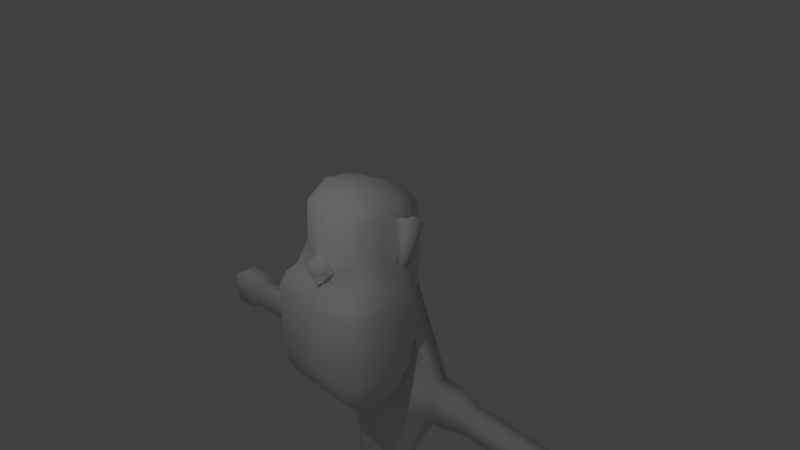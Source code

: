 # Source: gorila_head_2.blend  (saved by Blender 2.71.0; exported with 4.5.12 LTS)
import bpy
from mathutils import Matrix  # noqa: F401  (used for matrix-valued properties, if any)

bpy.ops.wm.read_factory_settings(use_empty=True)
scene = bpy.context.scene
scene.name = 'Scene'

# ---- collections
col_collection_1 = bpy.data.collections.new('Collection 1'); scene.collection.children.link(col_collection_1)

# ---- materials (node trees are filled in below, after node groups)
mat_material = bpy.data.materials.new('Material')
mat_material.alpha_threshold = 0.0
mat_material.use_transparent_shadow = False
mat_material.roughness = 0.5
mat_material.line_color = (0.0, 0.0, 0.0, 1.0)

# ---- material node trees

# ---- world
world_world = bpy.data.worlds.new('World'); scene.world = world_world
world_world.color = (0.05088, 0.05088, 0.05088)
world_world.use_sun_shadow = False
world_world.sun_shadow_jitter_overblur = 0.0
world_world.cycles.sampling_method = 'MANUAL'
world_world.cycles.sample_map_resolution = 256

# ---- cameras
cam_camera = bpy.data.cameras.new('Camera')
cam_camera.clip_end = 100.0
cam_camera.lens = 35.0
cam_camera.sensor_width = 32.0
cam_camera.sensor_height = 18.0
cam_camera.ortho_scale = 7.314
cam_camera.dof.focus_distance = 0.0
cam_camera.dof.aperture_fstop = 128.0

# ---- lights
light_lamp = bpy.data.lights.new('Lamp', 'POINT')
light_lamp.transmission_factor = 0.0
light_lamp.cutoff_distance = 30.0
light_lamp.energy = 100.0
light_lamp.shadow_buffer_clip_start = 1.001
light_lamp.shadow_soft_size = 0.1
light_lamp.shadow_maximum_resolution = 0.006
light_lamp.use_absolute_resolution = True
light_lamp.cycles.use_multiple_importance_sampling = False
light_lamp_001 = bpy.data.lights.new('Lamp.001', 'POINT')
light_lamp_001.transmission_factor = 0.0
light_lamp_001.cutoff_distance = 30.0
light_lamp_001.energy = 100.0
light_lamp_001.shadow_buffer_clip_start = 1.001
light_lamp_001.shadow_soft_size = 0.1
light_lamp_001.shadow_maximum_resolution = 0.006
light_lamp_001.use_absolute_resolution = True
light_lamp_001.cycles.use_multiple_importance_sampling = False

# ---- meshes
me_grid = bpy.data.meshes.new('Grid')
me_grid.from_pydata([(0.6305, -1.3, 1.049), (0.0, -1.3, 1.049), (0.0, -0.3, 1.068), (0.6132, -0.121, 0.9478), (0.5208, -1.847, 0.7), (0.05196, -0.0171, 0.8131), (0.5381, -0.0171, 0.8131), (0.7748, -1.3, 0.7), (0.694, -0.121, 0.7), (0.6651, -1.629, 0.7), (0.694, -0.121, 0.3776), (0.6651, -1.629, 0.3776), (0.7352, -0.3, 0.04568), (0.6255, -0.121, 0.04568), (0.642, -1.011, -0.1131), (0.6709, -0.3, -0.1131), (0.0, 0.2158, 1.025), (0.1674, 0.2158, 0.8949), (0.1674, 0.1147, 0.7794), (0.08501, 0.2739, 0.8292), (0.08618, -1.847, 0.3776), (0.5101, 0.2759, 0.6593), (0.494, 0.7578, 0.6112), (0.0, 0.7578, -0.5819), (0.0, 0.2759, -0.5819), (0.6305, -0.3, 1.068), (0.0, -0.121, -0.5449), (0.0, -0.121, 0.9478), (0.4343, -0.121, -0.397), (0.4485, 0.2759, -0.3991), (0.06351, -1.847, 0.7), (0.5785, -1.629, 0.9478), (0.0, -1.629, 0.9478), (0.391, 0.7578, -0.3991), (0.2467, 0.842, -0.3991), (0.0, 0.9006, -0.3991), (0.8037, -0.3, 0.7), (0.3687, -0.3, -0.397), (0.0, 1.026, -0.1153), (0.5208, -1.847, 0.3776), (0.7748, -1.3, 0.3776), (0.8037, -0.3, 0.3776), (0.4379, 0.9671, -0.1153), (0.5822, 0.8011, -0.1153), (0.7063, -1.3, 0.04568), (0.5944, 0.2759, -0.1153), (0.6255, -0.121, -0.1131), (0.6651, -1.629, 0.2429), (0.6297, 0.2759, 0.04351), (0.5822, 0.8011, 0.04351), (0.0, 0.1147, 1.025), (0.1674, 0.1147, 0.8949), (0.4379, 1.006, 0.04351), (0.0, 1.074, 0.04351), (0.0, 1.117, 0.3755), (0.4379, 1.054, 0.3755), (0.0, 0.2831, 0.8452), (0.5822, 0.8011, 0.3755), (0.09927, 0.8773, 0.7856), (0.3818, 0.8773, 0.7177), (0.0, 0.8132, 0.8156), (0.5902, 0.2759, 0.3755), (0.0, -1.629, 0.3124), (0.0, -0.2826, -0.4391), (0.0, -1.3, 0.04568), (0.0, -1.612, 0.07956), (0.6717, 0.1436, 0.1734), (0.6603, 0.753, 0.082), (0.7479, 0.1637, 0.09644), (0.7672, 0.818, 0.02427), (0.6168, 0.2759, 0.1516), (0.6717, 0.2206, 0.07238), (0.6603, 0.753, 0.0002122), (0.7479, 0.2206, -0.004599), (0.8808, 0.753, -0.02866), (0.5822, 0.8011, 0.1695), (0.8886, -1.691, -0.0791), (0.8989, -1.689, -0.4487), (0.0, -1.587, -0.7123), (0.0, -1.8, 0.2565), (0.8886, -2.174, -0.0791), (0.8989, -2.172, -0.4487), (0.0, -2.173, -0.7342), (0.0, -2.178, 0.3805), (0.5219, -3.049, -0.0791), (0.4726, -3.047, -0.2981), (0.0, -3.03, -0.5341), (0.0, -3.012, 0.2565), (1.176, -1.691, -0.07104), (1.186, -1.689, -0.4407), (1.176, -2.174, -0.07104), (1.186, -2.172, -0.4407), (1.556, -1.762, -0.1255), (1.563, -1.76, -0.3862), (1.556, -2.103, -0.1255), (1.563, -2.101, -0.3862), (2.187, -1.762, -0.1057), (2.194, -1.76, -0.3665), (2.187, -2.103, -0.1057), (2.194, -2.101, -0.3665), (2.341, -1.762, -0.1014), (2.348, -1.76, -0.3621), (2.341, -2.103, -0.1014), (2.348, -2.101, -0.3621), (2.948, -1.762, -0.08433), (2.955, -1.76, -0.3451), (2.948, -2.103, -0.08433), (2.955, -2.101, -0.3451), (3.051, -1.698, -0.0323), (3.062, -1.696, -0.3912), (3.051, -2.167, -0.0323), (3.062, -2.165, -0.3912), (3.434, -1.698, -0.02157), (3.444, -1.696, -0.3805), (3.434, -2.167, -0.02157), (3.444, -2.165, -0.3805), (3.554, -1.805, -0.1007), (3.56, -1.804, -0.2947), (3.554, -2.059, -0.1007), (3.56, -2.058, -0.2947), (0.5219, -3.606, -0.0791), (0.4726, -3.604, -0.2981), (0.0, -3.587, -0.4598), (0.0, -3.569, 0.153), (0.4728, -4.686, -0.0791), (0.4872, -4.684, -0.2981), (0.2029, -4.667, -0.2965), (0.2029, -4.649, -0.07314), (0.4728, -4.83, -0.0791), (0.4872, -4.828, -0.2981), (0.2029, -4.811, -0.2965), (0.2029, -4.792, -0.07314), (0.4728, -5.434, -0.0791), (0.4872, -5.432, -0.2981), (0.2029, -5.397, -0.07314), (0.4728, -5.488, 0.2906), (0.5329, -5.486, -0.2981), (0.2029, -5.468, -0.2965), (0.2029, -5.45, 0.2965), (0.4702, -5.597, 0.2776), (0.5303, -5.595, -0.3111), (0.2003, -5.577, -0.3095), (0.2003, -5.559, 0.2835)], [], [(6, 3, 8), (13, 12, 15), (5, 6, 18), (8, 10, 6), (18, 6, 21, 19), (6, 10, 21), (37, 26, 28), (28, 26, 24, 29), (29, 24, 23, 33), (23, 34, 33), (23, 35, 34), (15, 37, 28, 46), (46, 28, 29, 45), (45, 29, 33, 43), (43, 33, 34, 42), (38, 42, 34, 35), (51, 50, 27), (13, 15, 46), (13, 46, 45, 48), (48, 45, 43, 49), (49, 43, 42, 52), (53, 52, 42, 38), (54, 55, 52, 53), (55, 57, 75, 49, 52), (75, 70, 48, 49), (10, 13, 48, 70, 61), (57, 55, 59, 22), (55, 54, 58, 59), (58, 54, 60), (57, 22, 21, 61), (61, 21, 10), (1, 0, 25, 2), (2, 25, 3, 27), (30, 4, 31, 32), (1, 32, 31, 0), (27, 3, 6, 5), (3, 25, 36, 8), (25, 0, 7, 36), (31, 9, 7, 0), (31, 4, 9), (9, 4, 39, 11), (9, 11, 40, 7), (36, 7, 40, 41), (8, 36, 41, 10), (47, 11, 39), (11, 47, 44, 40), (41, 40, 44, 12), (10, 41, 12, 13), (12, 44, 14, 15), (5, 51, 27), (50, 51, 17, 16), (17, 51, 18, 19), (51, 5, 18), (59, 21, 22), (21, 59, 58, 19), (19, 58, 60, 56), (4, 30, 20, 39), (30, 32, 62, 20), (63, 26, 37), (39, 20, 47), (20, 62, 47), (47, 62, 64, 44), (44, 64, 65, 14), (15, 14, 37), (71, 73, 68, 66), (74, 73, 72), (57, 61, 70, 75), (67, 75, 70, 66), (72, 71, 70, 75), (75, 67, 72), (69, 72, 67), (69, 74, 72), (72, 73, 71), (37, 14, 76, 77), (14, 65, 79, 76), (63, 37, 77, 78), (76, 80, 90, 88), (76, 79, 83, 80), (78, 77, 81, 82), (81, 80, 84, 85), (80, 83, 87, 84), (82, 81, 85, 86), (88, 90, 94, 92), (81, 77, 89, 91), (80, 81, 91, 90), (77, 76, 88, 89), (92, 94, 98, 96), (91, 89, 93, 95), (90, 91, 95, 94), (89, 88, 92, 93), (96, 98, 102, 100), (95, 93, 97, 99), (94, 95, 99, 98), (93, 92, 96, 97), (100, 102, 106, 104), (99, 97, 101, 103), (98, 99, 103, 102), (97, 96, 100, 101), (104, 106, 110, 108), (103, 101, 105, 107), (102, 103, 107, 106), (101, 100, 104, 105), (108, 110, 114, 112), (107, 105, 109, 111), (106, 107, 111, 110), (105, 104, 108, 109), (112, 114, 118, 116), (111, 109, 113, 115), (110, 111, 115, 114), (109, 108, 112, 113), (117, 116, 118, 119), (115, 113, 117, 119), (114, 115, 119, 118), (113, 112, 116, 117), (85, 84, 120, 121), (84, 87, 123, 120), (86, 85, 121, 122), (121, 120, 124, 125), (120, 123, 127, 124), (122, 121, 125, 126), (123, 122, 126, 127), (127, 126, 130, 131), (125, 124, 128, 129), (124, 127, 131, 128), (126, 125, 129, 130), (129, 128, 132, 133), (128, 131, 134, 132), (133, 132, 135, 136), (132, 134, 138, 135), (138, 137, 141, 142), (136, 135, 139, 140), (135, 138, 142, 139), (137, 136, 140, 141), (140, 139, 142, 141), (16, 17, 56), (17, 19, 56), (66, 68, 74, 67), (69, 67, 74), (68, 73, 74), (131, 130, 137, 134), (130, 129, 133, 137), (134, 137, 138), (137, 133, 136)])
me_grid.polygons.foreach_set('use_smooth', [True] * 143)
_uv = me_grid.uv_layers.new(name='UVMap')
_uv.uv.foreach_set('vector', [0.1958, 0.5977, 0.1879, 0.5475, 0.2496, 0.5633, 0.7286, 0.5529, 0.7221, 0.4962, 0.769, 0.4993, 0.0648, 0.6283, 0.1958, 0.5977, 0.08888, 0.6662, 0.2496, 0.5633, 0.3332, 0.5933, 0.1958, 0.5977, 0.08888, 0.6662, 0.1958, 0.5977, 0.2168, 0.6984, 0.06173, 0.7206, 0.1958, 0.5977, 0.3332, 0.5933, 0.2168, 0.6984, 0.886, 0.5054, 1.0, 0.5636, 0.8677, 0.5564, 0.8677, 0.5564, 1.0, 0.5636, 0.9941, 0.6812, 0.8593, 0.6633, 0.8593, 0.6633, 0.9941, 0.6812, 0.9643, 0.82, 0.8571, 0.7843, 0.9643, 0.82, 0.8781, 0.8198, 0.8571, 0.7843, 0.9643, 0.82, 0.9217, 0.8724, 0.8781, 0.8198, 0.769, 0.4993, 0.886, 0.5054, 0.8677, 0.5564, 0.7724, 0.5508, 0.7724, 0.5508, 0.8677, 0.5564, 0.8593, 0.6633, 0.7744, 0.6583, 0.7744, 0.6583, 0.8593, 0.6633, 0.8571, 0.7843, 0.7801, 0.788, 0.7801, 0.788, 0.8571, 0.7843, 0.8781, 0.8198, 0.7925, 0.8359, 0.8538, 0.9322, 0.7925, 0.8359, 0.8781, 0.8198, 0.9217, 0.8724, 0.05397, 0.6672, -0.0001495, 0.6632, 0.02803, 0.5957, 0.7286, 0.5529, 0.769, 0.4993, 0.7724, 0.5508, 0.7286, 0.5529, 0.7724, 0.5508, 0.7744, 0.6583, 0.7318, 0.6589, 0.7318, 0.6589, 0.7744, 0.6583, 0.7801, 0.788, 0.7426, 0.7947, 0.7426, 0.7947, 0.7801, 0.788, 0.7925, 0.8359, 0.7572, 0.8554, 0.8149, 0.9572, 0.7572, 0.8554, 0.7925, 0.8359, 0.8538, 0.9322, 0.7327, 1.001, 0.6766, 0.8915, 0.7572, 0.8554, 0.8149, 0.9572, 0.6766, 0.8915, 0.6568, 0.8108, 0.711, 0.8003, 0.7426, 0.7947, 0.7572, 0.8554, 0.711, 0.8003, 0.6982, 0.6624, 0.7318, 0.6589, 0.7426, 0.7947, 0.6359, 0.5541, 0.7286, 0.5529, 0.7318, 0.6589, 0.6982, 0.6624, 0.6466, 0.666, 0.2959, 0.8559, 0.2651, 0.9308, 0.1946, 0.8637, 0.2313, 0.8356, 0.2651, 0.9308, 0.1706, 1.002, 0.1334, 0.8894, 0.1946, 0.8637, 0.1334, 0.8894, 0.1706, 1.002, 0.1029, 0.8868, 0.2959, 0.8559, 0.2313, 0.8356, 0.2168, 0.6984, 0.3058, 0.7072, 0.3058, 0.7072, 0.2168, 0.6984, 0.3332, 0.5933, 0.03877, 0.2473, 0.1863, 0.2915, 0.1761, 0.4987, 0.01139, 0.5313, 0.01139, 0.5313, 0.1761, 0.4987, 0.1879, 0.5475, 0.02803, 0.5957, 0.1479, 0.1107, 0.2252, 0.1615, 0.1962, 0.2215, 0.07745, 0.1584, 0.03877, 0.2473, 0.07745, 0.1584, 0.1962, 0.2215, 0.1863, 0.2915, 0.02803, 0.5957, 0.1879, 0.5475, 0.1958, 0.5977, 0.0648, 0.6283, 0.1879, 0.5475, 0.1761, 0.4987, 0.2676, 0.5138, 0.2496, 0.5633, 0.1761, 0.4987, 0.1863, 0.2915, 0.2712, 0.2848, 0.2676, 0.5138, 0.1962, 0.2215, 0.2493, 0.2101, 0.2712, 0.2848, 0.1863, 0.2915, 0.1962, 0.2215, 0.2252, 0.1615, 0.2493, 0.2101, 0.2493, 0.2101, 0.2252, 0.1615, 0.283, 0.1135, 0.3243, 0.1759, 0.2493, 0.2101, 0.3243, 0.1759, 0.3501, 0.2701, 0.2712, 0.2848, 0.2676, 0.5138, 0.2712, 0.2848, 0.3501, 0.2701, 0.3504, 0.5328, 0.2496, 0.5633, 0.2676, 0.5138, 0.3504, 0.5328, 0.3332, 0.5933, 0.7017, 0.1308, 0.6678, 0.119, 0.6967, 0.05292, 0.6678, 0.119, 0.7017, 0.1308, 0.7354, 0.2247, 0.6421, 0.2135, 0.6292, 0.4955, 0.6421, 0.2135, 0.7354, 0.2247, 0.7221, 0.4962, 0.6359, 0.5541, 0.6292, 0.4955, 0.7221, 0.4962, 0.7286, 0.5529, 0.7221, 0.4962, 0.7354, 0.2247, 0.7812, 0.3019, 0.769, 0.4993, 0.0648, 0.6283, 0.05397, 0.6672, 0.02803, 0.5957, -0.0001495, 0.6632, 0.05397, 0.6672, 0.05367, 0.6894, -0.001108, 0.6927, 0.05367, 0.6894, 0.05397, 0.6672, 0.08888, 0.6662, 0.06173, 0.7206, 0.05397, 0.6672, 0.0648, 0.6283, 0.08888, 0.6662, 0.1946, 0.8637, 0.2168, 0.6984, 0.2313, 0.8356, 0.2168, 0.6984, 0.1946, 0.8637, 0.1334, 0.8894, 0.06173, 0.7206, 0.06173, 0.7206, 0.1334, 0.8894, 0.1029, 0.8868, 0.03923, 0.738, 0.2252, 0.1615, 0.1479, 0.1107, 0.1892, 0.03948, 0.283, 0.1135, 0.1479, 0.1107, 0.07745, 0.1584, 0.1324, -0.005326, 0.1892, 0.03948, 0.9951, 0.5071, 1.0, 0.5636, 0.886, 0.5054, 0.6967, 0.05292, 0.8013, -0.008485, 0.7017, 0.1308, 0.8013, -0.008485, 0.8556, 0.03559, 0.7017, 0.1308, 0.7017, 0.1308, 0.8556, 0.03559, 0.9089, 0.1452, 0.7354, 0.2247, 0.7354, 0.2247, 0.9089, 0.1452, 0.951, 0.2412, 0.7812, 0.3019, 0.769, 0.4993, 0.7812, 0.3019, 0.886, 0.5054, 0.5582, 0.02626, 0.5363, 0.06266, 0.5208, 0.04958, 0.4887, 0.01886, 0.5353, 0.1134, 0.5363, 0.06266, 0.5577, 0.1427, 0.6568, 0.8108, 0.6466, 0.666, 0.6982, 0.6624, 0.711, 0.8003, 0.5126, 0.1914, 0.5195, 0.52, 0.4792, 0.05955, 0.4887, 0.01886, 0.5577, 0.1427, 0.5582, 0.02626, 0.5893, 0.04172, 0.5195, 0.52, 0.5195, 0.52, 0.5126, 0.1914, 0.5577, 0.1427, 0.5351, 0.1247, 0.5577, 0.1427, 0.5126, 0.1914, 0.5351, 0.1247, 0.5353, 0.1134, 0.5577, 0.1427, 0.5577, 0.1427, 0.5363, 0.06266, 0.5582, 0.02626, 0.886, 0.5054, 0.7812, 0.3019, 0.7812, 0.3019, 0.886, 0.5054, 0.7812, 0.3019, 0.951, 0.2412, 0.951, 0.2412, 0.7812, 0.3019, 0.9951, 0.5071, 0.886, 0.5054, 0.886, 0.5054, 0.9951, 0.5071, 0.7812, 0.3019, 0.7812, 0.3019, 0.7812, 0.3019, 0.7812, 0.3019, 0.7812, 0.3019, 0.951, 0.2412, 0.951, 0.2412, 0.7812, 0.3019, 0.9951, 0.5071, 0.886, 0.5054, 0.886, 0.5054, 0.9951, 0.5071, 0.886, 0.5054, 0.7812, 0.3019, 0.7812, 0.3019, 0.886, 0.5054, 0.7812, 0.3019, 0.951, 0.2412, 0.951, 0.2412, 0.7812, 0.3019, 0.9951, 0.5071, 0.886, 0.5054, 0.886, 0.5054, 0.9951, 0.5071, 0.7812, 0.3019, 0.7812, 0.3019, 0.7812, 0.3019, 0.7812, 0.3019, 0.886, 0.5054, 0.886, 0.5054, 0.886, 0.5054, 0.886, 0.5054, 0.7812, 0.3019, 0.886, 0.5054, 0.886, 0.5054, 0.7812, 0.3019, 0.886, 0.5054, 0.7812, 0.3019, 0.7812, 0.3019, 0.886, 0.5054, 0.7812, 0.3019, 0.7812, 0.3019, 0.7812, 0.3019, 0.7812, 0.3019, 0.886, 0.5054, 0.886, 0.5054, 0.886, 0.5054, 0.886, 0.5054, 0.7812, 0.3019, 0.886, 0.5054, 0.886, 0.5054, 0.7812, 0.3019, 0.886, 0.5054, 0.7812, 0.3019, 0.7812, 0.3019, 0.886, 0.5054, 0.7812, 0.3019, 0.7812, 0.3019, 0.7812, 0.3019, 0.7812, 0.3019, 0.886, 0.5054, 0.886, 0.5054, 0.886, 0.5054, 0.886, 0.5054, 0.7812, 0.3019, 0.886, 0.5054, 0.886, 0.5054, 0.7812, 0.3019, 0.886, 0.5054, 0.7812, 0.3019, 0.7812, 0.3019, 0.886, 0.5054, 0.7812, 0.3019, 0.7812, 0.3019, 0.7812, 0.3019, 0.7812, 0.3019, 0.886, 0.5054, 0.886, 0.5054, 0.886, 0.5054, 0.886, 0.5054, 0.7812, 0.3019, 0.886, 0.5054, 0.886, 0.5054, 0.7812, 0.3019, 0.886, 0.5054, 0.7812, 0.3019, 0.7812, 0.3019, 0.886, 0.5054, 0.7812, 0.3019, 0.7812, 0.3019, 0.7812, 0.3019, 0.7812, 0.3019, 0.886, 0.5054, 0.886, 0.5054, 0.886, 0.5054, 0.886, 0.5054, 0.7812, 0.3019, 0.886, 0.5054, 0.886, 0.5054, 0.7812, 0.3019, 0.886, 0.5054, 0.7812, 0.3019, 0.7812, 0.3019, 0.886, 0.5054, 0.7812, 0.3019, 0.7812, 0.3019, 0.7812, 0.3019, 0.7812, 0.3019, 0.886, 0.5054, 0.886, 0.5054, 0.886, 0.5054, 0.886, 0.5054, 0.7812, 0.3019, 0.886, 0.5054, 0.886, 0.5054, 0.7812, 0.3019, 0.886, 0.5054, 0.7812, 0.3019, 0.7812, 0.3019, 0.886, 0.5054, 0.7812, 0.3019, 0.7812, 0.3019, 0.7812, 0.3019, 0.7812, 0.3019, 0.886, 0.5054, 0.886, 0.5054, 0.886, 0.5054, 0.886, 0.5054, 0.7812, 0.3019, 0.886, 0.5054, 0.886, 0.5054, 0.7812, 0.3019, 0.886, 0.5054, 0.7812, 0.3019, 0.7812, 0.3019, 0.886, 0.5054, 0.886, 0.5054, 0.7812, 0.3019, 0.7812, 0.3019, 0.886, 0.5054, 0.886, 0.5054, 0.886, 0.5054, 0.886, 0.5054, 0.886, 0.5054, 0.7812, 0.3019, 0.886, 0.5054, 0.886, 0.5054, 0.7812, 0.3019, 0.886, 0.5054, 0.7812, 0.3019, 0.7812, 0.3019, 0.886, 0.5054, 0.886, 0.5054, 0.7812, 0.3019, 0.7812, 0.3019, 0.886, 0.5054, 0.7812, 0.3019, 0.951, 0.2412, 0.951, 0.2412, 0.7812, 0.3019, 0.9951, 0.5071, 0.886, 0.5054, 0.886, 0.5054, 0.9951, 0.5071, 0.886, 0.5054, 0.7812, 0.3019, 0.7812, 0.3019, 0.886, 0.5054, 0.7812, 0.3019, 0.951, 0.2412, 0.951, 0.2412, 0.7812, 0.3019, 0.9951, 0.5071, 0.886, 0.5054, 0.886, 0.5054, 0.9951, 0.5071, 0.0, 0.0, 0.9951, 0.5071, 0.0, 0.0, 0.951, 0.2412, 0.951, 0.2412, 0.0, 0.0, 0.0, 0.0, 0.951, 0.2412, 0.886, 0.5054, 0.7812, 0.3019, 0.7812, 0.3019, 0.886, 0.5054, 0.7812, 0.3019, 0.951, 0.2412, 0.951, 0.2412, 0.7812, 0.3019, 0.9951, 0.5071, 0.886, 0.5054, 0.886, 0.5054, 0.9951, 0.5071, 0.886, 0.5054, 0.7812, 0.3019, 0.7812, 0.3019, 0.886, 0.5054, 0.7812, 0.3019, 0.951, 0.2412, 0.951, 0.2412, 0.7812, 0.3019, 0.886, 0.5054, 0.7812, 0.3019, 0.7812, 0.3019, 0.886, 0.5054, 0.7812, 0.3019, 0.951, 0.2412, 0.951, 0.2412, 0.7812, 0.3019, 0.951, 0.2412, 0.0, 0.0, 0.0, 0.0, 0.951, 0.2412, 0.886, 0.5054, 0.7812, 0.3019, 0.7812, 0.3019, 0.886, 0.5054, 0.7812, 0.3019, 0.951, 0.2412, 0.951, 0.2412, 0.7812, 0.3019, 0.9951, 0.5071, 0.886, 0.5054, 0.886, 0.5054, 0.9951, 0.5071, 0.7812, 0.3019, 0.951, 0.2412, 0.0, 0.0, 0.886, 0.5054, -0.001108, 0.6927, 0.05367, 0.6894, 0.0284, 0.7295, 0.05367, 0.6894, 0.06173, 0.7206, 0.0284, 0.7295, 0.4887, 0.01886, 0.5208, 0.04958, 0.5318, 0.1139, 0.5126, 0.1914, 0.5351, 0.1247, 0.5126, 0.1914, 0.5318, 0.1139, 0.5208, 0.04958, 0.5363, 0.06266, 0.5318, 0.1139, 0.951, 0.2412, 0.0, 0.0, 0.0, 0.0, 0.951, 0.2412, 0.9951, 0.5071, 0.886, 0.5054, 0.886, 0.5054, 0.9951, 0.5071, 0.951, 0.2412, 0.0, 0.0, 0.951, 0.2412, 0.9951, 0.5071, 0.886, 0.5054, 0.886, 0.5054])
me_grid.materials.append(mat_material)
me_grid.use_remesh_preserve_volume = False
me_grid.use_remesh_preserve_attributes = False
me_grid.use_mirror_vertex_groups = False
me_grid.update()

# ---- objects
ob_grid = bpy.data.objects.new('Grid', me_grid)
ob_lamp = bpy.data.objects.new('Lamp', light_lamp)
ob_camera = bpy.data.objects.new('Camera', cam_camera)
ob_lamp_001 = bpy.data.objects.new('Lamp.001', light_lamp_001)

# ---- transforms, parenting, visibility, modifiers, constraints
ob_grid.location = (0.0, 0.0, 0.0)
ob_grid.rotation_euler = (1.571, -0.0, -0.0)
ob_grid.lineart.crease_threshold = 0.0
_m = ob_grid.modifiers.new('Mirror', 'MIRROR')
ob_lamp.location = (1.492, -4.163, 3.73)
ob_lamp.rotation_euler = (0.6503, 0.05522, 1.866)
ob_lamp.lock_rotations_4d = False
ob_lamp.empty_display_type = 'ARROWS'
ob_lamp.color = (0.0, 0.0, 0.0, 0.0)
ob_lamp.lineart.crease_threshold = 0.0
ob_camera.location = (7.481, -6.508, 5.344)
ob_camera.rotation_euler = (1.109, 0.01082, 0.8149)
ob_camera.lock_rotations_4d = False
ob_camera.empty_display_type = 'ARROWS'
ob_camera.color = (0.0, 0.0, 0.0, 0.0)
ob_camera.display_type = 'WIRE'
ob_camera.lineart.crease_threshold = 0.0
ob_lamp_001.location = (-6.899, -0.0008497, 4.626)
ob_lamp_001.rotation_euler = (0.6503, 0.05522, 1.866)
ob_lamp_001.lock_rotations_4d = False
ob_lamp_001.empty_display_type = 'ARROWS'
ob_lamp_001.color = (0.0, 0.0, 0.0, 0.0)
ob_lamp_001.lineart.crease_threshold = 0.0

# ---- collection membership
col_collection_1.objects.link(ob_grid)
col_collection_1.objects.link(ob_lamp)
col_collection_1.objects.link(ob_camera)
col_collection_1.objects.link(ob_lamp_001)

# ---- scene / render settings (as saved in the file)
scene.camera = ob_camera
scene.frame_start = 1; scene.frame_end = 250; scene.frame_set(11)
scene.render.engine = 'BLENDER_EEVEE_NEXT'
scene.render.image_settings.compression = 90
scene.render.resolution_percentage = 50
scene.render.dither_intensity = 0.0
scene.cycles.use_denoising = False
scene.cycles.samples = 10
scene.cycles.sampling_pattern = 'TABULATED_SOBOL'
scene.cycles.light_sampling_threshold = 0.0
scene.cycles.use_adaptive_sampling = False
scene.cycles.use_light_tree = False
scene.cycles.blur_glossy = 0.0
scene.cycles.volume_bounces = 1
scene.cycles.pixel_filter_type = 'GAUSSIAN'
scene.cycles.sample_clamp_indirect = 0.0
scene.view_settings.view_transform = 'Standard'
bpy.context.view_layer.update()
